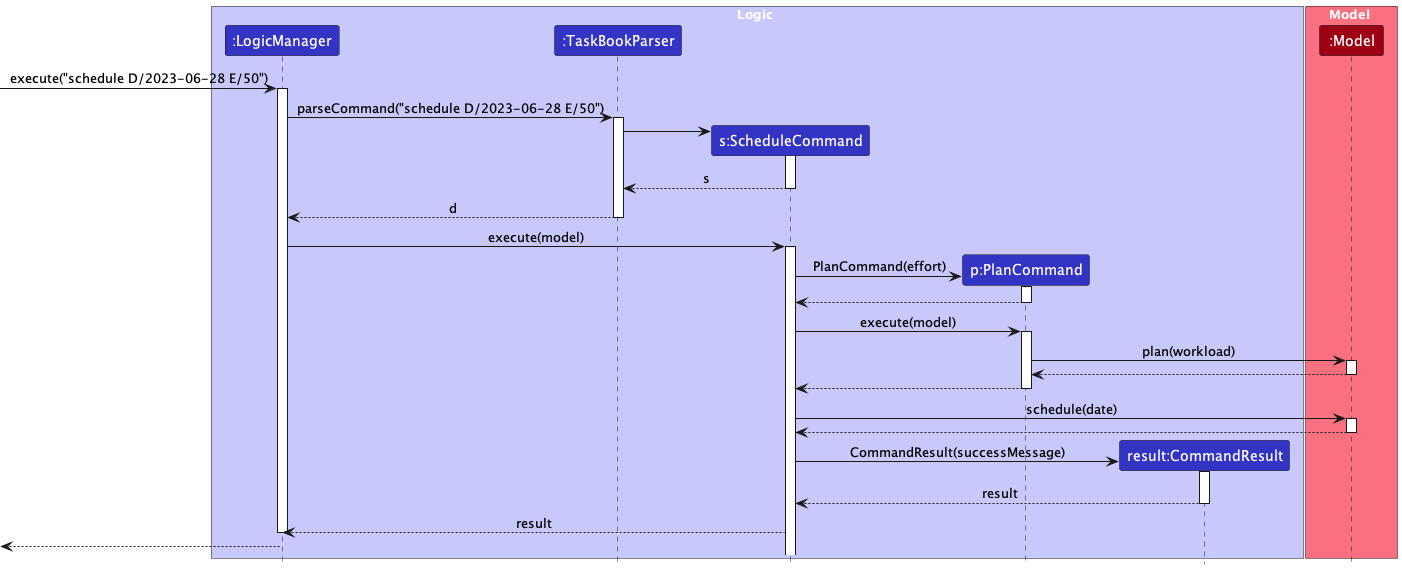

The diagram above was rendered by PlantUML. Its source (embedded in the PNG):
@startuml
!include style.puml

box Logic LOGIC_COLOR_T1
participant ":LogicManager" as LogicManager LOGIC_COLOR
participant ":TaskBookParser" as TaskBookParser LOGIC_COLOR
participant "s:ScheduleCommand" as ScheduleCommand LOGIC_COLOR
participant "p:PlanCommand" as PlanCommand LOGIC_COLOR
participant "result:CommandResult" as CommandResult LOGIC_COLOR
end box

box Model MODEL_COLOR_T1
participant ":Model" as Model MODEL_COLOR
end box


[-> LogicManager : execute("schedule D/2023-06-28 E/50")
activate LogicManager

LogicManager -> TaskBookParser : parseCommand("schedule D/2023-06-28 E/50")
activate TaskBookParser

create ScheduleCommand
TaskBookParser -> ScheduleCommand
activate ScheduleCommand

ScheduleCommand --> TaskBookParser : s
deactivate ScheduleCommand

TaskBookParser --> LogicManager : d
deactivate TaskBookParser

LogicManager -> ScheduleCommand : execute(model)
activate ScheduleCommand

create PlanCommand
ScheduleCommand -> PlanCommand : PlanCommand(effort)
activate PlanCommand

PlanCommand --> ScheduleCommand
deactivate PlanCommand

ScheduleCommand -> PlanCommand : execute(model)
activate PlanCommand

PlanCommand -> Model : plan(workload)
activate Model

Model --> PlanCommand
deactivate Model

PlanCommand --> ScheduleCommand
deactivate PlanCommand

ScheduleCommand -> Model : schedule(date)
activate Model

Model --> ScheduleCommand
deactivate Model

create CommandResult
ScheduleCommand -> CommandResult : CommandResult(successMessage)
activate CommandResult

CommandResult --> ScheduleCommand : result
deactivate CommandResult

ScheduleCommand --> LogicManager : result
deactivate LogicManager

[<--LogicManager
deactivate LogicManager
@enduml